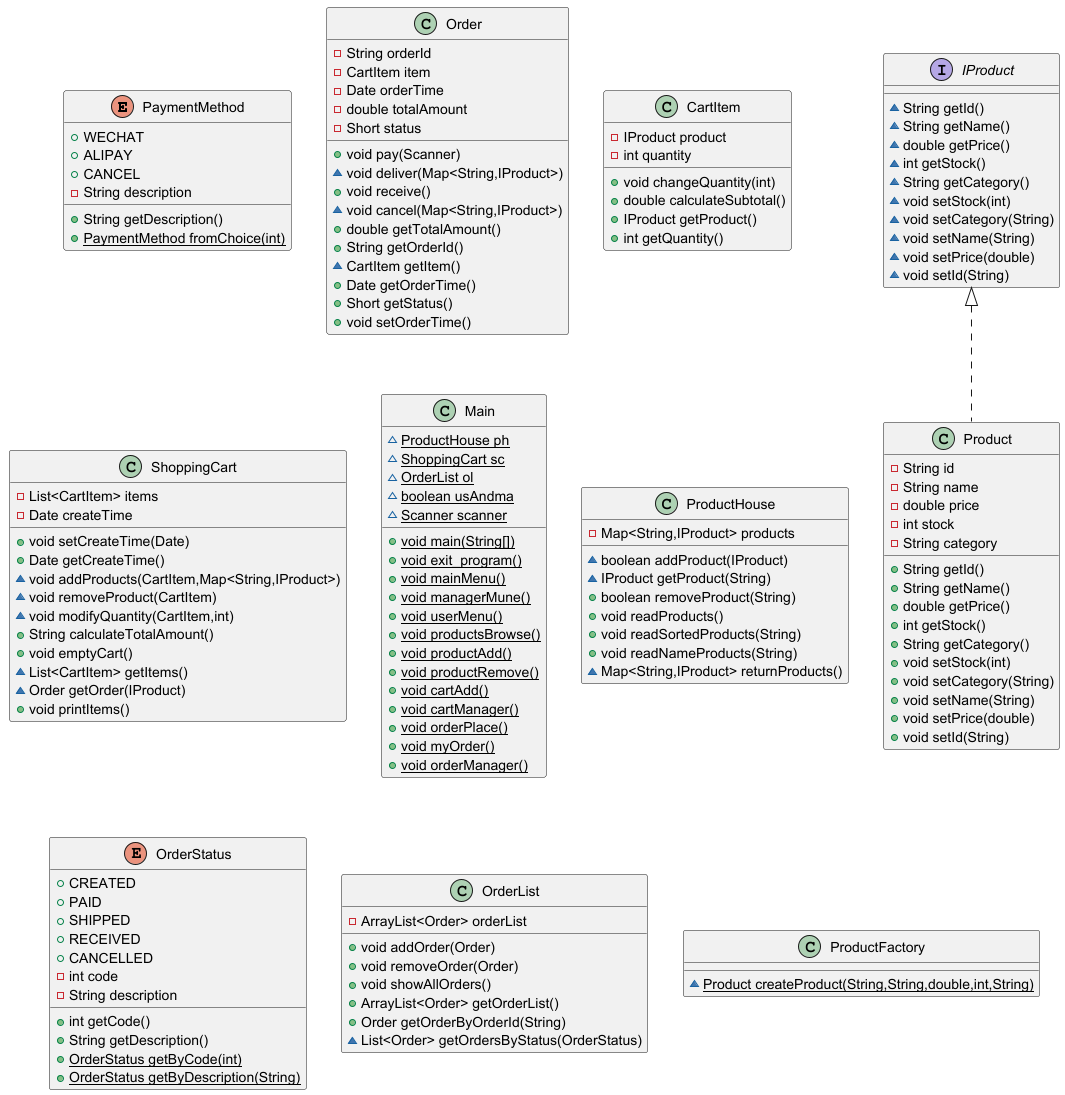

The diagram above was rendered by PlantUML. Its source (embedded in the PNG):
@startuml
enum PaymentMethod {
+  WECHAT
+  ALIPAY
+  CANCEL
- String description
+ String getDescription()
+ {static} PaymentMethod fromChoice(int)
}


class Order {
- String orderId
- CartItem item
- Date orderTime
- double totalAmount
- Short status
+ void pay(Scanner)
~ void deliver(Map<String,IProduct>)
+ void receive()
~ void cancel(Map<String,IProduct>)
+ double getTotalAmount()
+ String getOrderId()
~ CartItem getItem()
+ Date getOrderTime()
+ Short getStatus()
+ void setOrderTime()
}


class CartItem {
- IProduct product
- int quantity
+ void changeQuantity(int)
+ double calculateSubtotal()
+ IProduct getProduct()
+ int getQuantity()
}


class ShoppingCart {
- List<CartItem> items
- Date createTime
+ void setCreateTime(Date)
+ Date getCreateTime()
~ void addProducts(CartItem,Map<String,IProduct>)
~ void removeProduct(CartItem)
~ void modifyQuantity(CartItem,int)
+ String calculateTotalAmount()
+ void emptyCart()
~ List<CartItem> getItems()
~ Order getOrder(IProduct)
+ void printItems()
}


class Main {
~ {static} ProductHouse ph
~ {static} ShoppingCart sc
~ {static} OrderList ol
~ {static} boolean usAndma
~ {static} Scanner scanner
+ {static} void main(String[])
+ {static} void exit_program()
+ {static} void mainMenu()
+ {static} void managerMune()
+ {static} void userMenu()
+ {static} void productsBrowse()
+ {static} void productAdd()
+ {static} void productRemove()
+ {static} void cartAdd()
+ {static} void cartManager()
+ {static} void orderPlace()
+ {static} void myOrder()
+ {static} void orderManager()
}


class ProductHouse {
- Map<String,IProduct> products
~ boolean addProduct(IProduct)
~ IProduct getProduct(String)
+ boolean removeProduct(String)
+ void readProducts()
+ void readSortedProducts(String)
+ void readNameProducts(String)
~ Map<String,IProduct> returnProducts()
}


enum OrderStatus {
+  CREATED
+  PAID
+  SHIPPED
+  RECEIVED
+  CANCELLED
- int code
- String description
+ int getCode()
+ String getDescription()
+ {static} OrderStatus getByCode(int)
+ {static} OrderStatus getByDescription(String)
}


class OrderList {
- ArrayList<Order> orderList
+ void addOrder(Order)
+ void removeOrder(Order)
+ void showAllOrders()
+ ArrayList<Order> getOrderList()
+ Order getOrderByOrderId(String)
~ List<Order> getOrdersByStatus(OrderStatus)
}


interface IProduct {
~ String getId()
~ String getName()
~ double getPrice()
~ int getStock()
~ String getCategory()
~ void setStock(int)
~ void setCategory(String)
~ void setName(String)
~ void setPrice(double)
~ void setId(String)
}

class Product {
- String id
- String name
- double price
- int stock
- String category
+ String getId()
+ String getName()
+ double getPrice()
+ int getStock()
+ String getCategory()
+ void setStock(int)
+ void setCategory(String)
+ void setName(String)
+ void setPrice(double)
+ void setId(String)
}


class ProductFactory {
~ {static} Product createProduct(String,String,double,int,String)
}



IProduct <|.. Product
@enduml